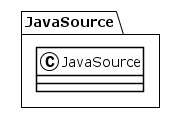

The diagram above was rendered by PlantUML. Its source (embedded in the PNG):
@startuml
!theme plain
package JavaSource {
class JavaSource {
}
}
@enduml